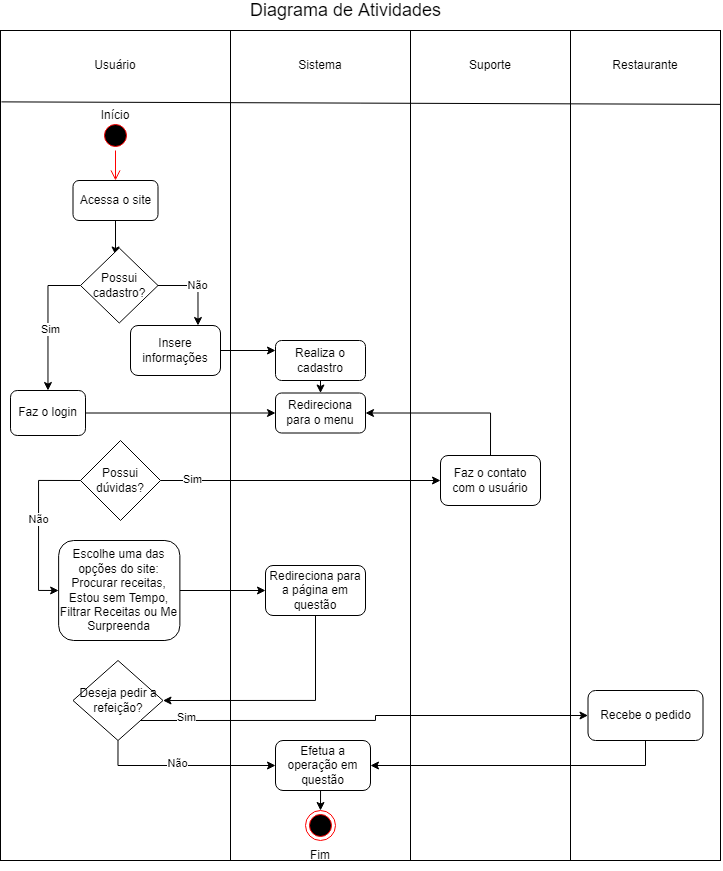

The diagram above was exported from draw.io. Its source (the exported page's mxGraphModel, read from the mxfile embedded in the PNG):
<mxGraphModel dx="1625" dy="899" grid="1" gridSize="10" guides="1" tooltips="1" connect="1" arrows="1" fold="1" page="0" pageScale="1" pageWidth="827" pageHeight="1169" background="none" math="0" shadow="0">
  <root>
    <mxCell id="0" />
    <mxCell id="1" parent="0" />
    <mxCell id="0mJltvokDTNoef0SqaLw-2" value="" style="rounded=0;whiteSpace=wrap;html=1;" vertex="1" parent="1">
      <mxGeometry x="70" y="140" width="230" height="830" as="geometry" />
    </mxCell>
    <mxCell id="0mJltvokDTNoef0SqaLw-3" value="" style="rounded=0;whiteSpace=wrap;html=1;" vertex="1" parent="1">
      <mxGeometry x="300" y="140" width="180" height="830" as="geometry" />
    </mxCell>
    <mxCell id="0mJltvokDTNoef0SqaLw-4" value="" style="rounded=0;whiteSpace=wrap;html=1;" vertex="1" parent="1">
      <mxGeometry x="480" y="140" width="160" height="830" as="geometry" />
    </mxCell>
    <mxCell id="0mJltvokDTNoef0SqaLw-5" value="" style="rounded=0;whiteSpace=wrap;html=1;" vertex="1" parent="1">
      <mxGeometry x="640" y="140" width="150" height="830" as="geometry" />
    </mxCell>
    <mxCell id="0mJltvokDTNoef0SqaLw-7" value="Usuário" style="text;html=1;strokeColor=none;fillColor=none;align=center;verticalAlign=middle;whiteSpace=wrap;rounded=0;" vertex="1" parent="1">
      <mxGeometry x="155" y="160" width="60" height="30" as="geometry" />
    </mxCell>
    <mxCell id="0mJltvokDTNoef0SqaLw-8" value="Sistema" style="text;html=1;strokeColor=none;fillColor=none;align=center;verticalAlign=middle;whiteSpace=wrap;rounded=0;" vertex="1" parent="1">
      <mxGeometry x="360" y="160" width="60" height="30" as="geometry" />
    </mxCell>
    <mxCell id="0mJltvokDTNoef0SqaLw-9" value="Suporte" style="text;html=1;strokeColor=none;fillColor=none;align=center;verticalAlign=middle;whiteSpace=wrap;rounded=0;" vertex="1" parent="1">
      <mxGeometry x="530" y="160" width="60" height="30" as="geometry" />
    </mxCell>
    <mxCell id="0mJltvokDTNoef0SqaLw-10" value="Restaurante" style="text;html=1;strokeColor=none;fillColor=none;align=center;verticalAlign=middle;whiteSpace=wrap;rounded=0;" vertex="1" parent="1">
      <mxGeometry x="685" y="160" width="60" height="30" as="geometry" />
    </mxCell>
    <mxCell id="0mJltvokDTNoef0SqaLw-11" value="" style="ellipse;html=1;shape=startState;fillColor=#000000;strokeColor=#ff0000;" vertex="1" parent="1">
      <mxGeometry x="170" y="230" width="30" height="30" as="geometry" />
    </mxCell>
    <mxCell id="0mJltvokDTNoef0SqaLw-12" value="" style="edgeStyle=orthogonalEdgeStyle;html=1;verticalAlign=bottom;endArrow=open;endSize=8;strokeColor=#ff0000;rounded=0;" edge="1" source="0mJltvokDTNoef0SqaLw-11" parent="1">
      <mxGeometry relative="1" as="geometry">
        <mxPoint x="185" y="290" as="targetPoint" />
      </mxGeometry>
    </mxCell>
    <mxCell id="0mJltvokDTNoef0SqaLw-16" style="edgeStyle=orthogonalEdgeStyle;rounded=0;orthogonalLoop=1;jettySize=auto;html=1;entryX=0.452;entryY=0.093;entryDx=0;entryDy=0;entryPerimeter=0;" edge="1" parent="1" source="0mJltvokDTNoef0SqaLw-13" target="0mJltvokDTNoef0SqaLw-14">
      <mxGeometry relative="1" as="geometry" />
    </mxCell>
    <mxCell id="0mJltvokDTNoef0SqaLw-13" value="Acessa o site" style="rounded=1;whiteSpace=wrap;html=1;" vertex="1" parent="1">
      <mxGeometry x="142.5" y="290" width="85" height="40" as="geometry" />
    </mxCell>
    <mxCell id="0mJltvokDTNoef0SqaLw-21" value="Não" style="edgeStyle=orthogonalEdgeStyle;rounded=0;orthogonalLoop=1;jettySize=auto;html=1;exitX=1;exitY=0.5;exitDx=0;exitDy=0;entryX=0.75;entryY=0;entryDx=0;entryDy=0;" edge="1" parent="1" source="0mJltvokDTNoef0SqaLw-14" target="0mJltvokDTNoef0SqaLw-19">
      <mxGeometry relative="1" as="geometry" />
    </mxCell>
    <mxCell id="0mJltvokDTNoef0SqaLw-25" style="edgeStyle=orthogonalEdgeStyle;rounded=0;orthogonalLoop=1;jettySize=auto;html=1;exitX=0;exitY=0.5;exitDx=0;exitDy=0;" edge="1" parent="1" source="0mJltvokDTNoef0SqaLw-14" target="0mJltvokDTNoef0SqaLw-24">
      <mxGeometry relative="1" as="geometry" />
    </mxCell>
    <mxCell id="0mJltvokDTNoef0SqaLw-26" value="Sim" style="edgeLabel;html=1;align=center;verticalAlign=middle;resizable=0;points=[];" vertex="1" connectable="0" parent="0mJltvokDTNoef0SqaLw-25">
      <mxGeometry x="0.103" y="2" relative="1" as="geometry">
        <mxPoint y="1" as="offset" />
      </mxGeometry>
    </mxCell>
    <mxCell id="0mJltvokDTNoef0SqaLw-14" value="Possui&lt;br&gt;cadastro?" style="rhombus;whiteSpace=wrap;html=1;" vertex="1" parent="1">
      <mxGeometry x="150" y="357.5" width="77.5" height="75" as="geometry" />
    </mxCell>
    <mxCell id="0mJltvokDTNoef0SqaLw-23" style="edgeStyle=orthogonalEdgeStyle;rounded=0;orthogonalLoop=1;jettySize=auto;html=1;exitX=1;exitY=0.5;exitDx=0;exitDy=0;entryX=0;entryY=0.25;entryDx=0;entryDy=0;" edge="1" parent="1" source="0mJltvokDTNoef0SqaLw-19" target="0mJltvokDTNoef0SqaLw-22">
      <mxGeometry relative="1" as="geometry" />
    </mxCell>
    <mxCell id="0mJltvokDTNoef0SqaLw-19" value="Insere informações" style="rounded=1;whiteSpace=wrap;html=1;" vertex="1" parent="1">
      <mxGeometry x="200" y="435" width="90" height="50" as="geometry" />
    </mxCell>
    <mxCell id="0mJltvokDTNoef0SqaLw-30" style="edgeStyle=orthogonalEdgeStyle;rounded=0;orthogonalLoop=1;jettySize=auto;html=1;exitX=0.5;exitY=1;exitDx=0;exitDy=0;entryX=0.5;entryY=0;entryDx=0;entryDy=0;" edge="1" parent="1" source="0mJltvokDTNoef0SqaLw-22" target="0mJltvokDTNoef0SqaLw-28">
      <mxGeometry relative="1" as="geometry" />
    </mxCell>
    <mxCell id="0mJltvokDTNoef0SqaLw-22" value="Realiza o cadastro" style="rounded=1;whiteSpace=wrap;html=1;" vertex="1" parent="1">
      <mxGeometry x="345" y="450" width="90" height="40" as="geometry" />
    </mxCell>
    <mxCell id="0mJltvokDTNoef0SqaLw-44" style="edgeStyle=orthogonalEdgeStyle;rounded=0;orthogonalLoop=1;jettySize=auto;html=1;exitX=1;exitY=0.5;exitDx=0;exitDy=0;entryX=0;entryY=0.5;entryDx=0;entryDy=0;" edge="1" parent="1" source="0mJltvokDTNoef0SqaLw-24" target="0mJltvokDTNoef0SqaLw-28">
      <mxGeometry relative="1" as="geometry" />
    </mxCell>
    <mxCell id="0mJltvokDTNoef0SqaLw-24" value="Faz o login" style="rounded=1;whiteSpace=wrap;html=1;" vertex="1" parent="1">
      <mxGeometry x="80" y="500" width="75" height="45" as="geometry" />
    </mxCell>
    <mxCell id="0mJltvokDTNoef0SqaLw-28" value="Redireciona para o menu" style="rounded=1;whiteSpace=wrap;html=1;" vertex="1" parent="1">
      <mxGeometry x="345" y="502.5" width="90" height="40" as="geometry" />
    </mxCell>
    <mxCell id="0mJltvokDTNoef0SqaLw-43" style="edgeStyle=orthogonalEdgeStyle;rounded=0;orthogonalLoop=1;jettySize=auto;html=1;exitX=1;exitY=0.5;exitDx=0;exitDy=0;entryX=0;entryY=0.5;entryDx=0;entryDy=0;" edge="1" parent="1" source="0mJltvokDTNoef0SqaLw-31" target="0mJltvokDTNoef0SqaLw-33">
      <mxGeometry relative="1" as="geometry" />
    </mxCell>
    <mxCell id="0mJltvokDTNoef0SqaLw-31" value="Escolhe uma das opções do site: Procurar receitas, Estou sem Tempo, Filtrar Receitas ou Me Surpreenda" style="rounded=1;whiteSpace=wrap;html=1;" vertex="1" parent="1">
      <mxGeometry x="128.13" y="650" width="121.25" height="100" as="geometry" />
    </mxCell>
    <mxCell id="0mJltvokDTNoef0SqaLw-46" style="edgeStyle=orthogonalEdgeStyle;rounded=0;orthogonalLoop=1;jettySize=auto;html=1;exitX=0.5;exitY=1;exitDx=0;exitDy=0;entryX=1;entryY=0.5;entryDx=0;entryDy=0;" edge="1" parent="1" source="0mJltvokDTNoef0SqaLw-33" target="0mJltvokDTNoef0SqaLw-45">
      <mxGeometry relative="1" as="geometry" />
    </mxCell>
    <mxCell id="0mJltvokDTNoef0SqaLw-33" value="Redireciona para a página em questão" style="rounded=1;whiteSpace=wrap;html=1;" vertex="1" parent="1">
      <mxGeometry x="335" y="675" width="100" height="50" as="geometry" />
    </mxCell>
    <mxCell id="0mJltvokDTNoef0SqaLw-35" style="edgeStyle=orthogonalEdgeStyle;rounded=0;orthogonalLoop=1;jettySize=auto;html=1;exitX=0;exitY=0.5;exitDx=0;exitDy=0;entryX=0;entryY=0.5;entryDx=0;entryDy=0;" edge="1" parent="1" source="0mJltvokDTNoef0SqaLw-34" target="0mJltvokDTNoef0SqaLw-31">
      <mxGeometry relative="1" as="geometry" />
    </mxCell>
    <mxCell id="0mJltvokDTNoef0SqaLw-37" value="Não" style="edgeLabel;html=1;align=center;verticalAlign=middle;resizable=0;points=[];" vertex="1" connectable="0" parent="0mJltvokDTNoef0SqaLw-35">
      <mxGeometry x="-0.0706" y="-1" relative="1" as="geometry">
        <mxPoint as="offset" />
      </mxGeometry>
    </mxCell>
    <mxCell id="0mJltvokDTNoef0SqaLw-39" style="edgeStyle=orthogonalEdgeStyle;rounded=0;orthogonalLoop=1;jettySize=auto;html=1;exitX=1;exitY=0.5;exitDx=0;exitDy=0;entryX=0;entryY=0.5;entryDx=0;entryDy=0;" edge="1" parent="1" source="0mJltvokDTNoef0SqaLw-34" target="0mJltvokDTNoef0SqaLw-38">
      <mxGeometry relative="1" as="geometry" />
    </mxCell>
    <mxCell id="0mJltvokDTNoef0SqaLw-41" value="Sim" style="edgeLabel;html=1;align=center;verticalAlign=middle;resizable=0;points=[];" vertex="1" connectable="0" parent="0mJltvokDTNoef0SqaLw-39">
      <mxGeometry x="-0.7714" y="2" relative="1" as="geometry">
        <mxPoint as="offset" />
      </mxGeometry>
    </mxCell>
    <mxCell id="0mJltvokDTNoef0SqaLw-34" value="Possui dúvidas?" style="rhombus;whiteSpace=wrap;html=1;" vertex="1" parent="1">
      <mxGeometry x="150" y="550" width="80" height="80" as="geometry" />
    </mxCell>
    <mxCell id="0mJltvokDTNoef0SqaLw-42" style="edgeStyle=orthogonalEdgeStyle;rounded=0;orthogonalLoop=1;jettySize=auto;html=1;exitX=0.5;exitY=0;exitDx=0;exitDy=0;entryX=1;entryY=0.5;entryDx=0;entryDy=0;" edge="1" parent="1" source="0mJltvokDTNoef0SqaLw-38" target="0mJltvokDTNoef0SqaLw-28">
      <mxGeometry relative="1" as="geometry" />
    </mxCell>
    <mxCell id="0mJltvokDTNoef0SqaLw-38" value="Faz o contato com o usuário" style="rounded=1;whiteSpace=wrap;html=1;" vertex="1" parent="1">
      <mxGeometry x="510" y="565" width="100" height="50" as="geometry" />
    </mxCell>
    <mxCell id="0mJltvokDTNoef0SqaLw-48" style="edgeStyle=orthogonalEdgeStyle;rounded=0;orthogonalLoop=1;jettySize=auto;html=1;exitX=0.5;exitY=1;exitDx=0;exitDy=0;entryX=0;entryY=0.5;entryDx=0;entryDy=0;" edge="1" parent="1" source="0mJltvokDTNoef0SqaLw-45" target="0mJltvokDTNoef0SqaLw-47">
      <mxGeometry relative="1" as="geometry" />
    </mxCell>
    <mxCell id="0mJltvokDTNoef0SqaLw-49" value="Não" style="edgeLabel;html=1;align=center;verticalAlign=middle;resizable=0;points=[];" vertex="1" connectable="0" parent="0mJltvokDTNoef0SqaLw-48">
      <mxGeometry x="-0.0849" y="3" relative="1" as="geometry">
        <mxPoint as="offset" />
      </mxGeometry>
    </mxCell>
    <mxCell id="0mJltvokDTNoef0SqaLw-54" style="edgeStyle=orthogonalEdgeStyle;rounded=0;orthogonalLoop=1;jettySize=auto;html=1;exitX=1;exitY=1;exitDx=0;exitDy=0;entryX=0;entryY=0.5;entryDx=0;entryDy=0;" edge="1" parent="1" source="0mJltvokDTNoef0SqaLw-45" target="0mJltvokDTNoef0SqaLw-50">
      <mxGeometry relative="1" as="geometry" />
    </mxCell>
    <mxCell id="0mJltvokDTNoef0SqaLw-55" value="Sim" style="edgeLabel;html=1;align=center;verticalAlign=middle;resizable=0;points=[];" vertex="1" connectable="0" parent="0mJltvokDTNoef0SqaLw-54">
      <mxGeometry x="-0.7967" y="4" relative="1" as="geometry">
        <mxPoint as="offset" />
      </mxGeometry>
    </mxCell>
    <mxCell id="0mJltvokDTNoef0SqaLw-45" value="Deseja pedir a refeição?" style="rhombus;whiteSpace=wrap;html=1;" vertex="1" parent="1">
      <mxGeometry x="142.5" y="770" width="90" height="80" as="geometry" />
    </mxCell>
    <mxCell id="0mJltvokDTNoef0SqaLw-59" style="edgeStyle=orthogonalEdgeStyle;rounded=0;orthogonalLoop=1;jettySize=auto;html=1;exitX=0.5;exitY=1;exitDx=0;exitDy=0;entryX=0.5;entryY=0;entryDx=0;entryDy=0;" edge="1" parent="1" source="0mJltvokDTNoef0SqaLw-47" target="0mJltvokDTNoef0SqaLw-57">
      <mxGeometry relative="1" as="geometry" />
    </mxCell>
    <mxCell id="0mJltvokDTNoef0SqaLw-47" value="Efetua a operação em questão" style="rounded=1;whiteSpace=wrap;html=1;" vertex="1" parent="1">
      <mxGeometry x="345" y="850" width="95" height="50" as="geometry" />
    </mxCell>
    <mxCell id="0mJltvokDTNoef0SqaLw-56" style="edgeStyle=orthogonalEdgeStyle;rounded=0;orthogonalLoop=1;jettySize=auto;html=1;exitX=0.5;exitY=1;exitDx=0;exitDy=0;entryX=1;entryY=0.5;entryDx=0;entryDy=0;" edge="1" parent="1" source="0mJltvokDTNoef0SqaLw-50" target="0mJltvokDTNoef0SqaLw-47">
      <mxGeometry relative="1" as="geometry" />
    </mxCell>
    <mxCell id="0mJltvokDTNoef0SqaLw-50" value="Recebe o pedido" style="rounded=1;whiteSpace=wrap;html=1;" vertex="1" parent="1">
      <mxGeometry x="657.5" y="800" width="115" height="50" as="geometry" />
    </mxCell>
    <mxCell id="0mJltvokDTNoef0SqaLw-57" value="F" style="ellipse;html=1;shape=endState;fillColor=#000000;strokeColor=#ff0000;" vertex="1" parent="1">
      <mxGeometry x="375" y="920" width="30" height="30" as="geometry" />
    </mxCell>
    <mxCell id="0mJltvokDTNoef0SqaLw-58" value="Fim" style="text;html=1;strokeColor=none;fillColor=none;align=center;verticalAlign=middle;whiteSpace=wrap;rounded=0;" vertex="1" parent="1">
      <mxGeometry x="360" y="950" width="60" height="30" as="geometry" />
    </mxCell>
    <mxCell id="0mJltvokDTNoef0SqaLw-60" value="" style="endArrow=none;html=1;rounded=0;exitX=0.004;exitY=0.086;exitDx=0;exitDy=0;exitPerimeter=0;entryX=1;entryY=0.089;entryDx=0;entryDy=0;entryPerimeter=0;" edge="1" parent="1" source="0mJltvokDTNoef0SqaLw-2" target="0mJltvokDTNoef0SqaLw-5">
      <mxGeometry width="50" height="50" relative="1" as="geometry">
        <mxPoint x="390" y="400" as="sourcePoint" />
        <mxPoint x="440" y="350" as="targetPoint" />
      </mxGeometry>
    </mxCell>
    <mxCell id="0mJltvokDTNoef0SqaLw-61" value="Início" style="text;html=1;strokeColor=none;fillColor=none;align=center;verticalAlign=middle;whiteSpace=wrap;rounded=0;" vertex="1" parent="1">
      <mxGeometry x="155" y="210" width="60" height="30" as="geometry" />
    </mxCell>
    <mxCell id="0mJltvokDTNoef0SqaLw-62" value="&lt;font style=&quot;font-size: 18px;&quot;&gt;Diagrama de Atividades&lt;/font&gt;" style="text;html=1;align=center;verticalAlign=middle;resizable=0;points=[];autosize=1;strokeColor=none;fillColor=none;" vertex="1" parent="1">
      <mxGeometry x="310" y="110" width="210" height="20" as="geometry" />
    </mxCell>
  </root>
</mxGraphModel>